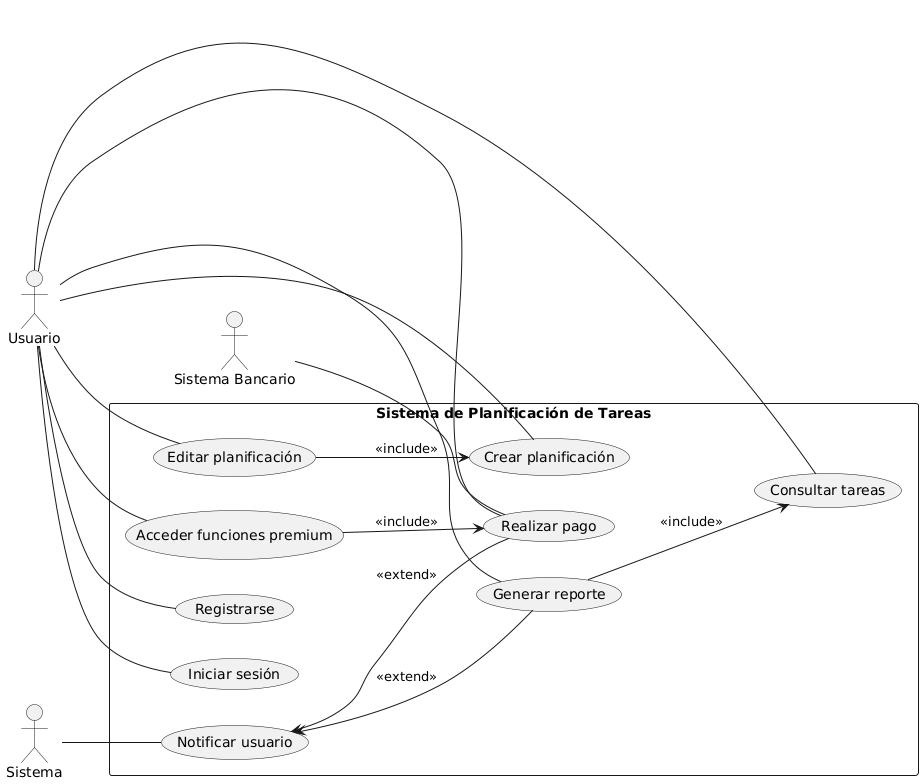

The diagram above was rendered by PlantUML. Its source (embedded in the PNG):
@startuml
left to right direction

actor "Usuario" as U
actor "Sistema" as SYS
actor "Sistema Bancario" as SB

rectangle "Sistema de Planificación de Tareas" as SPT {
  (Registrarse) as UC1
  (Iniciar sesión) as UC2
  (Crear planificación) as UC3
  (Editar planificación) as UC4
  (Consultar tareas) as UC5
  (Generar reporte) as UC6
  (Realizar pago) as UC7
  (Acceder funciones premium) as UC8
  (Notificar usuario) as UC9

  UC4 --> UC3 : <<include>>
  UC8 --> UC7 : <<include>>
  UC6 --> UC5 : <<include>>

  UC9 <-- UC6 : <<extend>>
  UC9 <-- UC7 : <<extend>>
}

U -- UC1
U -- UC2
U -- UC3
U -- UC4
U -- UC5
U -- UC6
U -- UC7
U -- UC8

SYS -- UC9
SB -- UC7
@enduml